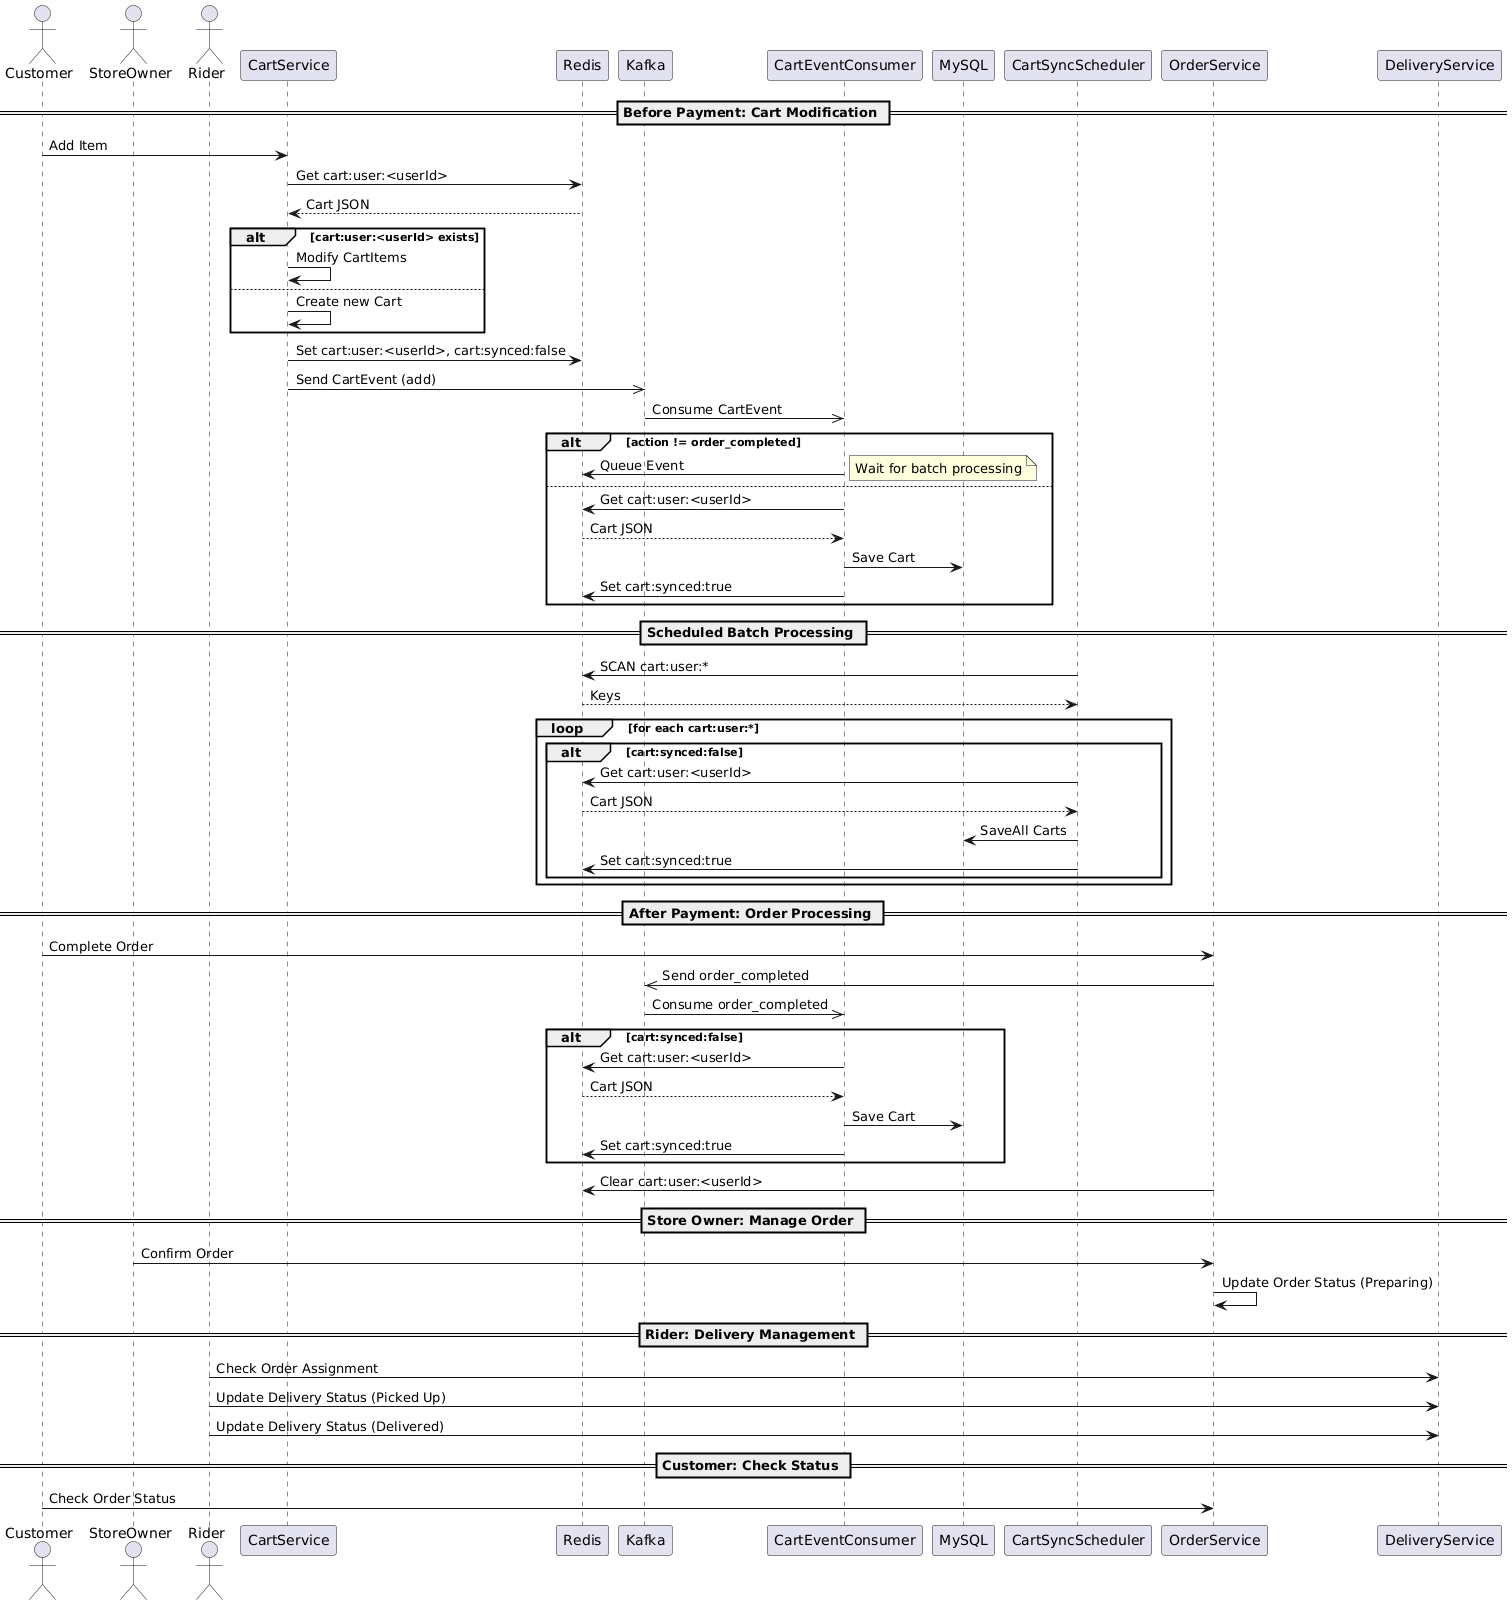

The diagram above was rendered by PlantUML. Its source (embedded in the PNG):
@startuml
' Order Service Flow (Sequence Diagram)

actor Customer
actor StoreOwner
actor Rider
participant "CartService" as Service
participant "Redis" as Redis
participant "Kafka" as Kafka
participant "CartEventConsumer" as Consumer
participant "MySQL" as MySQL
participant "CartSyncScheduler" as Scheduler
participant "OrderService" as Order
participant "DeliveryService" as Delivery

== Before Payment: Cart Modification ==
Customer -> Service: Add Item
Service -> Redis: Get cart:user:<userId>
Redis --> Service: Cart JSON
alt cart:user:<userId> exists
    Service -> Service: Modify CartItems
else
    Service -> Service: Create new Cart
end alt
Service -> Redis: Set cart:user:<userId>, cart:synced:false
Service ->> Kafka: Send CartEvent (add)
Kafka ->> Consumer: Consume CartEvent
alt action != order_completed
    Consumer -> Redis: Queue Event
    note right: Wait for batch processing
else
    Consumer -> Redis: Get cart:user:<userId>
    Redis --> Consumer: Cart JSON
    Consumer -> MySQL: Save Cart
    Consumer -> Redis: Set cart:synced:true
end alt

== Scheduled Batch Processing ==
Scheduler -> Redis: SCAN cart:user:*
Redis --> Scheduler: Keys
loop for each cart:user:*
    alt cart:synced:false
        Scheduler -> Redis: Get cart:user:<userId>
        Redis --> Scheduler: Cart JSON
        Scheduler -> MySQL: SaveAll Carts
        Scheduler -> Redis: Set cart:synced:true
    end alt
end loop

== After Payment: Order Processing ==
Customer -> Order: Complete Order
Order ->> Kafka: Send order_completed
Kafka ->> Consumer: Consume order_completed
alt cart:synced:false
    Consumer -> Redis: Get cart:user:<userId>
    Redis --> Consumer: Cart JSON
    Consumer -> MySQL: Save Cart
    Consumer -> Redis: Set cart:synced:true
end alt
Order -> Redis: Clear cart:user:<userId>

== Store Owner: Manage Order ==
StoreOwner -> Order: Confirm Order
Order -> Order: Update Order Status (Preparing)

== Rider: Delivery Management ==
Rider -> Delivery: Check Order Assignment
Rider -> Delivery: Update Delivery Status (Picked Up)
Rider -> Delivery: Update Delivery Status (Delivered)

== Customer: Check Status ==
Customer -> Order: Check Order Status
@enduml